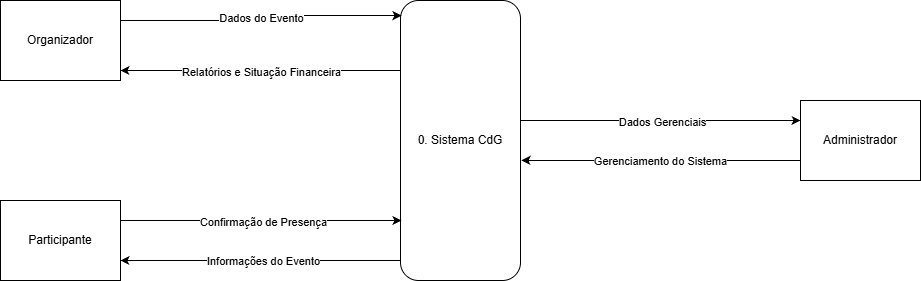

The diagram above was exported from draw.io. Its source (the exported page's mxGraphModel, read from the mxfile embedded in the PNG):
<mxGraphModel dx="1653" dy="777" grid="1" gridSize="10" guides="1" tooltips="1" connect="1" arrows="1" fold="1" page="1" pageScale="1" pageWidth="827" pageHeight="1169" math="0" shadow="0">
  <root>
    <mxCell id="0" />
    <mxCell id="1" parent="0" />
    <mxCell id="FvrK-FA5NITR36lYM3zV-1" parent="1" style="rounded=0;whiteSpace=wrap;html=1;" value="Organizador" vertex="1">
      <mxGeometry height="80" width="120" x="80" y="120" as="geometry" />
    </mxCell>
    <mxCell id="FvrK-FA5NITR36lYM3zV-2" parent="1" style="rounded=0;whiteSpace=wrap;html=1;" value="Participante" vertex="1">
      <mxGeometry height="80" width="120" x="80" y="320" as="geometry" />
    </mxCell>
    <mxCell id="FvrK-FA5NITR36lYM3zV-4" parent="1" style="rounded=0;whiteSpace=wrap;html=1;" value="Administrador" vertex="1">
      <mxGeometry height="80" width="120" x="880" y="220" as="geometry" />
    </mxCell>
    <mxCell id="FvrK-FA5NITR36lYM3zV-19" edge="1" parent="1" source="FvrK-FA5NITR36lYM3zV-6" style="edgeStyle=orthogonalEdgeStyle;rounded=0;orthogonalLoop=1;jettySize=auto;html=1;exitX=0;exitY=0.25;exitDx=0;exitDy=0;">
      <mxGeometry relative="1" as="geometry">
        <mxPoint x="200" y="190" as="targetPoint" />
      </mxGeometry>
    </mxCell>
    <mxCell id="FvrK-FA5NITR36lYM3zV-20" connectable="0" parent="FvrK-FA5NITR36lYM3zV-19" style="edgeLabel;html=1;align=center;verticalAlign=middle;resizable=0;points=[];" value="Relatórios e Situação Financeira" vertex="1">
      <mxGeometry relative="1" y="1" as="geometry">
        <mxPoint as="offset" />
      </mxGeometry>
    </mxCell>
    <mxCell id="FvrK-FA5NITR36lYM3zV-6" parent="1" style="rounded=1;whiteSpace=wrap;html=1;" value="0. Sistema CdG" vertex="1">
      <mxGeometry height="280" width="120" x="480" y="120" as="geometry" />
    </mxCell>
    <mxCell id="FvrK-FA5NITR36lYM3zV-13" edge="1" parent="1" source="FvrK-FA5NITR36lYM3zV-1" style="edgeStyle=orthogonalEdgeStyle;rounded=0;orthogonalLoop=1;jettySize=auto;html=1;exitX=1;exitY=0.25;exitDx=0;exitDy=0;entryX=0.008;entryY=0.054;entryDx=0;entryDy=0;entryPerimeter=0;" target="FvrK-FA5NITR36lYM3zV-6">
      <mxGeometry relative="1" as="geometry" />
    </mxCell>
    <mxCell id="FvrK-FA5NITR36lYM3zV-15" connectable="0" parent="FvrK-FA5NITR36lYM3zV-13" style="edgeLabel;html=1;align=center;verticalAlign=middle;resizable=0;points=[];" value="Dados do Evento" vertex="1">
      <mxGeometry relative="1" x="0.0011" as="geometry">
        <mxPoint as="offset" />
      </mxGeometry>
    </mxCell>
    <mxCell id="FvrK-FA5NITR36lYM3zV-25" edge="1" parent="1" source="FvrK-FA5NITR36lYM3zV-2" style="edgeStyle=orthogonalEdgeStyle;rounded=0;orthogonalLoop=1;jettySize=auto;html=1;exitX=1;exitY=0.25;exitDx=0;exitDy=0;entryX=0.008;entryY=0.786;entryDx=0;entryDy=0;entryPerimeter=0;" target="FvrK-FA5NITR36lYM3zV-6">
      <mxGeometry relative="1" as="geometry" />
    </mxCell>
    <mxCell id="FvrK-FA5NITR36lYM3zV-26" connectable="0" parent="FvrK-FA5NITR36lYM3zV-25" style="edgeLabel;html=1;align=center;verticalAlign=middle;resizable=0;points=[];" value="Confirmação de Presença" vertex="1">
      <mxGeometry relative="1" x="0.0149" y="-1" as="geometry">
        <mxPoint as="offset" />
      </mxGeometry>
    </mxCell>
    <mxCell id="FvrK-FA5NITR36lYM3zV-27" edge="1" parent="1" style="endArrow=classic;html=1;rounded=0;entryX=1;entryY=0.75;entryDx=0;entryDy=0;" target="FvrK-FA5NITR36lYM3zV-2" value="">
      <mxGeometry height="50" relative="1" width="50" as="geometry">
        <mxPoint x="480" y="380" as="sourcePoint" />
        <mxPoint x="530" y="330" as="targetPoint" />
      </mxGeometry>
    </mxCell>
    <mxCell id="FvrK-FA5NITR36lYM3zV-28" connectable="0" parent="FvrK-FA5NITR36lYM3zV-27" style="edgeLabel;html=1;align=center;verticalAlign=middle;resizable=0;points=[];" value="Informações do Evento" vertex="1">
      <mxGeometry relative="1" x="-0.0143" as="geometry">
        <mxPoint as="offset" />
      </mxGeometry>
    </mxCell>
    <mxCell id="FvrK-FA5NITR36lYM3zV-29" edge="1" parent="1" style="endArrow=classic;html=1;rounded=0;entryX=0;entryY=0.25;entryDx=0;entryDy=0;" target="FvrK-FA5NITR36lYM3zV-4" value="">
      <mxGeometry height="50" relative="1" width="50" as="geometry">
        <mxPoint x="600" y="240" as="sourcePoint" />
        <mxPoint x="650" y="190" as="targetPoint" />
      </mxGeometry>
    </mxCell>
    <mxCell id="FvrK-FA5NITR36lYM3zV-31" connectable="0" parent="FvrK-FA5NITR36lYM3zV-29" style="edgeLabel;html=1;align=center;verticalAlign=middle;resizable=0;points=[];" value="Dados Gerenciais" vertex="1">
      <mxGeometry relative="1" x="0.0071" y="-1" as="geometry">
        <mxPoint as="offset" />
      </mxGeometry>
    </mxCell>
    <mxCell id="FvrK-FA5NITR36lYM3zV-30" edge="1" parent="1" source="FvrK-FA5NITR36lYM3zV-4" style="edgeStyle=orthogonalEdgeStyle;rounded=0;orthogonalLoop=1;jettySize=auto;html=1;exitX=0;exitY=0.75;exitDx=0;exitDy=0;entryX=1.008;entryY=0.571;entryDx=0;entryDy=0;entryPerimeter=0;" target="FvrK-FA5NITR36lYM3zV-6">
      <mxGeometry relative="1" as="geometry" />
    </mxCell>
    <mxCell id="FvrK-FA5NITR36lYM3zV-32" connectable="0" parent="FvrK-FA5NITR36lYM3zV-30" style="edgeLabel;html=1;align=center;verticalAlign=middle;resizable=0;points=[];" value="Gerenciamento do Sistema" vertex="1">
      <mxGeometry relative="1" x="0.0072" y="1" as="geometry">
        <mxPoint as="offset" />
      </mxGeometry>
    </mxCell>
  </root>
</mxGraphModel>